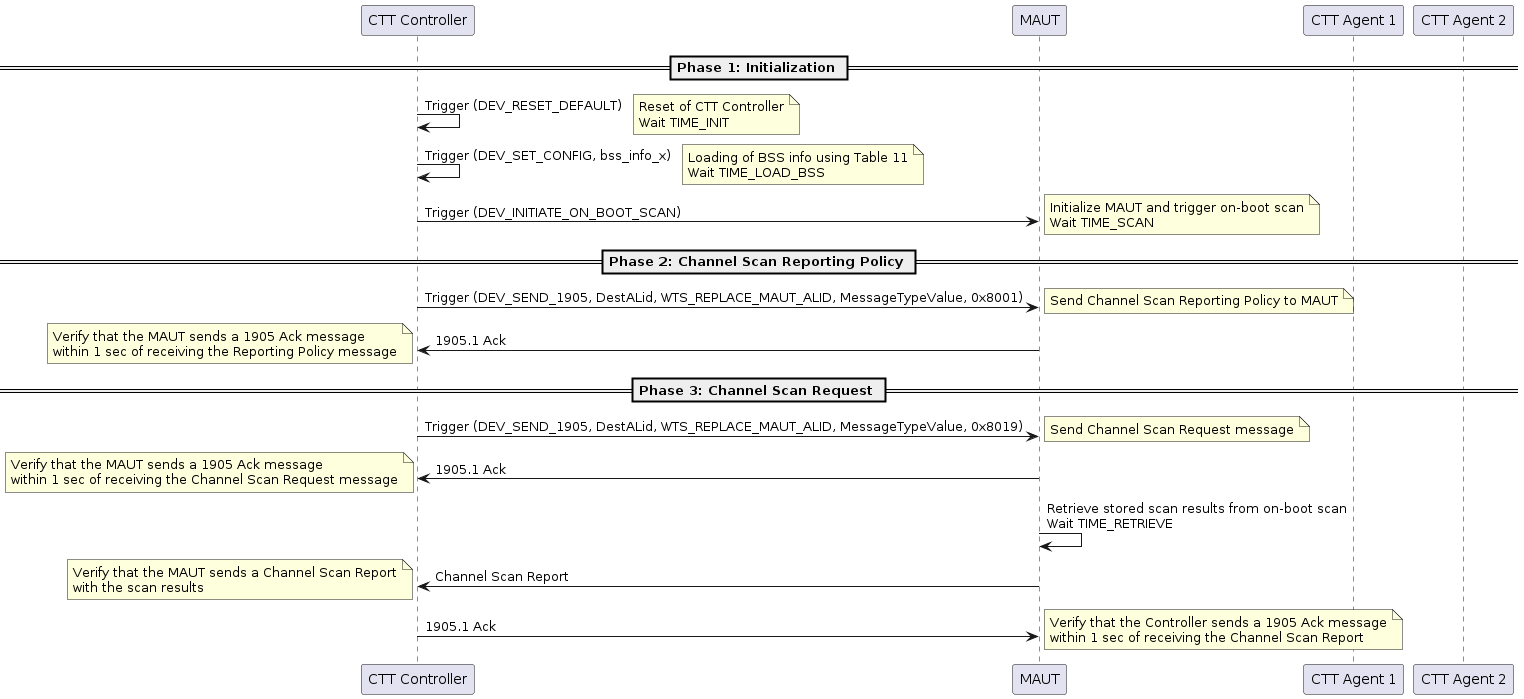

The diagram above was rendered by PlantUML. Its source (embedded in the PNG):
@startuml
participant "CTT Controller" as Controller
participant "MAUT" as MAUT
participant "CTT Agent 1" as Agent1
participant "CTT Agent 2" as Agent2

== Phase 1: Initialization ==

Controller -> Controller: Trigger (DEV_RESET_DEFAULT)
note right: Reset of CTT Controller\nWait TIME_INIT

Controller -> Controller: Trigger (DEV_SET_CONFIG, bss_info_x)
note right: Loading of BSS info using Table 11\nWait TIME_LOAD_BSS

Controller -> MAUT: Trigger (DEV_INITIATE_ON_BOOT_SCAN)
note right: Initialize MAUT and trigger on-boot scan\nWait TIME_SCAN

== Phase 2: Channel Scan Reporting Policy ==

Controller -> MAUT: Trigger (DEV_SEND_1905, DestALid, WTS_REPLACE_MAUT_ALID, MessageTypeValue, 0x8001)
note right: Send Channel Scan Reporting Policy to MAUT

MAUT -> Controller: 1905.1 Ack
note left: Verify that the MAUT sends a 1905 Ack message\nwithin 1 sec of receiving the Reporting Policy message

== Phase 3: Channel Scan Request ==

Controller -> MAUT: Trigger (DEV_SEND_1905, DestALid, WTS_REPLACE_MAUT_ALID, MessageTypeValue, 0x8019)
note right: Send Channel Scan Request message

MAUT -> Controller: 1905.1 Ack
note left: Verify that the MAUT sends a 1905 Ack message\nwithin 1 sec of receiving the Channel Scan Request message

MAUT -> MAUT: Retrieve stored scan results from on-boot scan\nWait TIME_RETRIEVE

MAUT -> Controller: Channel Scan Report
note left: Verify that the MAUT sends a Channel Scan Report\nwith the scan results

Controller -> MAUT: 1905.1 Ack
note right: Verify that the Controller sends a 1905 Ack message\nwithin 1 sec of receiving the Channel Scan Report

@enduml